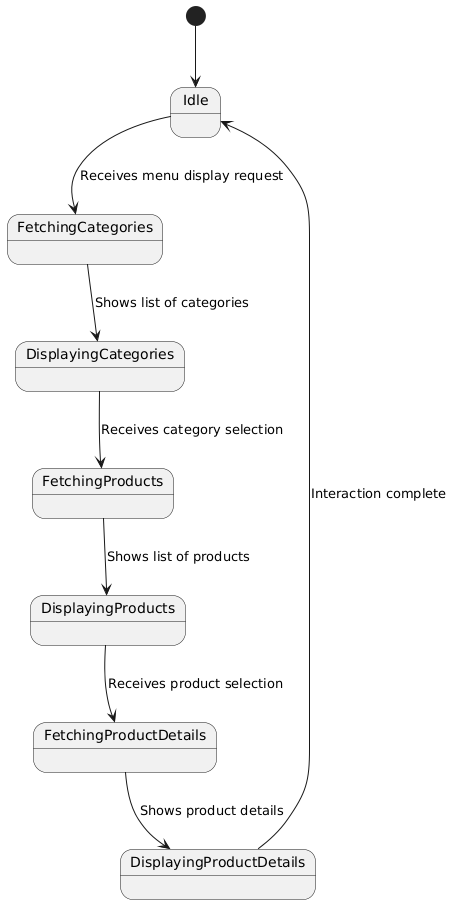

The diagram above was rendered by PlantUML. Its source (embedded in the PNG):
@startuml
[*] --> Idle

Idle --> FetchingCategories : Receives menu display request
FetchingCategories --> DisplayingCategories : Shows list of categories

DisplayingCategories --> FetchingProducts : Receives category selection
FetchingProducts --> DisplayingProducts : Shows list of products

DisplayingProducts --> FetchingProductDetails : Receives product selection
FetchingProductDetails --> DisplayingProductDetails : Shows product details

DisplayingProductDetails --> Idle : Interaction complete
@enduml